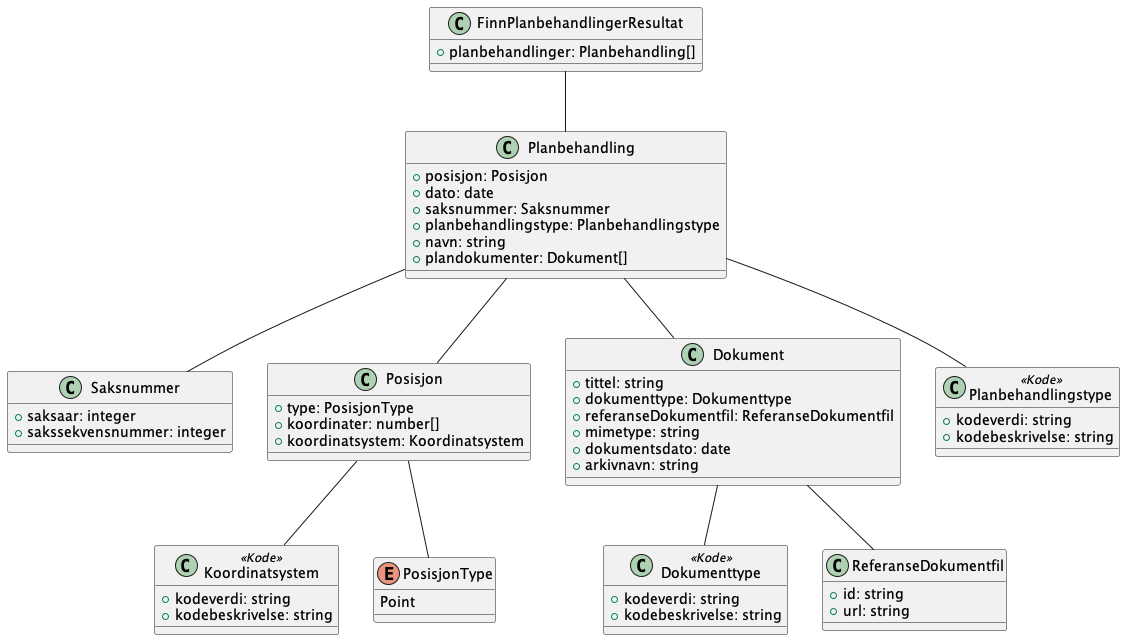

The diagram above was rendered by PlantUML. Its source (embedded in the PNG):
@startuml
!include ./../no.ks.fiks.plan.v2.felles.planbehandling/planbehandling.pu

class FinnPlanbehandlingerResultat {
    +planbehandlinger: Planbehandling[]
}

FinnPlanbehandlingerResultat -- Planbehandling

@enduml